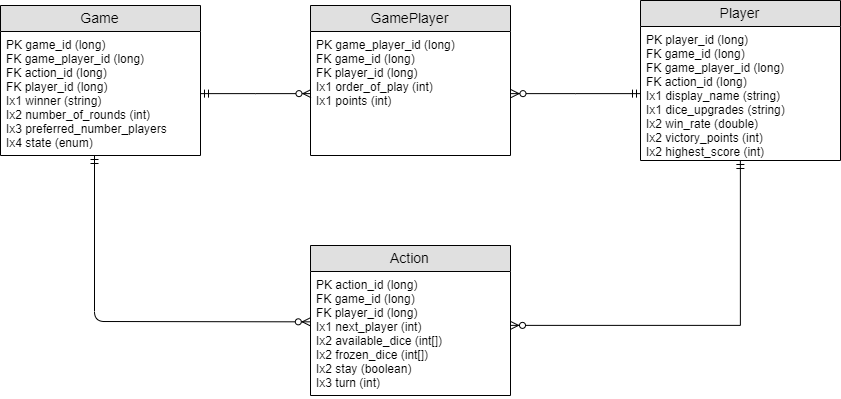

The diagram above was exported from draw.io. Its source (the exported page's mxGraphModel, read from the mxfile embedded in the PNG):
<mxGraphModel dx="1046" dy="666" grid="1" gridSize="10" guides="1" tooltips="1" connect="1" arrows="1" fold="1" page="1" pageScale="1" pageWidth="1600" pageHeight="900" math="0" shadow="0">
  <root>
    <mxCell id="0" />
    <mxCell id="1" parent="0" />
    <mxCell id="E1GtEnZdSUTCDKu80g7y-46" style="edgeStyle=orthogonalEdgeStyle;rounded=0;orthogonalLoop=1;jettySize=auto;html=1;entryX=0.988;entryY=0.451;entryDx=0;entryDy=0;entryPerimeter=0;fontSize=16;fontColor=#FFFFFF;exitX=0.992;exitY=0.483;exitDx=0;exitDy=0;exitPerimeter=0;" parent="1" target="E1GtEnZdSUTCDKu80g7y-23" edge="1">
      <mxGeometry relative="1" as="geometry">
        <Array as="points">
          <mxPoint x="286" y="820" />
          <mxPoint x="1338" y="820" />
        </Array>
        <mxPoint x="286.3333333333335" y="778.6666666666667" as="sourcePoint" />
      </mxGeometry>
    </mxCell>
    <mxCell id="7OA090EAG1BatunBbxt2-86" value="Game" style="swimlane;fontStyle=0;childLayout=stackLayout;horizontal=1;startSize=26;fillColor=#e0e0e0;horizontalStack=0;resizeParent=1;resizeParentMax=0;resizeLast=0;collapsible=1;marginBottom=0;swimlaneFillColor=#ffffff;align=center;fontSize=14;" vertex="1" parent="1">
      <mxGeometry x="80" y="120" width="200" height="150" as="geometry" />
    </mxCell>
    <mxCell id="7OA090EAG1BatunBbxt2-88" value="PK game_id (long)&#10;FK game_player_id (long)&#10;FK action_id (long)&#10;FK player_id (long)&#10;Ix1 winner (string)&#10;Ix2 number_of_rounds (int)&#10;Ix3 preferred_number_players&#10;Ix4 state (enum)" style="text;strokeColor=none;fillColor=none;spacingLeft=4;spacingRight=4;overflow=hidden;rotatable=0;points=[[0,0.5],[1,0.5]];portConstraint=eastwest;fontSize=12;" vertex="1" parent="7OA090EAG1BatunBbxt2-86">
      <mxGeometry y="26" width="200" height="124" as="geometry" />
    </mxCell>
    <mxCell id="7OA090EAG1BatunBbxt2-90" value="GamePlayer" style="swimlane;fontStyle=0;childLayout=stackLayout;horizontal=1;startSize=26;fillColor=#e0e0e0;horizontalStack=0;resizeParent=1;resizeParentMax=0;resizeLast=0;collapsible=1;marginBottom=0;swimlaneFillColor=#ffffff;align=center;fontSize=14;" vertex="1" parent="1">
      <mxGeometry x="390" y="120" width="200" height="150" as="geometry" />
    </mxCell>
    <mxCell id="7OA090EAG1BatunBbxt2-91" value="PK game_player_id (long)&#10;FK game_id (long)&#10;FK player_id (long)&#10;Ix1 order_of_play (int)&#10;Ix1 points (int)&#10;" style="text;strokeColor=none;fillColor=none;spacingLeft=4;spacingRight=4;overflow=hidden;rotatable=0;points=[[0,0.5],[1,0.5]];portConstraint=eastwest;fontSize=12;" vertex="1" parent="7OA090EAG1BatunBbxt2-90">
      <mxGeometry y="26" width="200" height="124" as="geometry" />
    </mxCell>
    <mxCell id="7OA090EAG1BatunBbxt2-92" value="Player" style="swimlane;fontStyle=0;childLayout=stackLayout;horizontal=1;startSize=26;fillColor=#e0e0e0;horizontalStack=0;resizeParent=1;resizeParentMax=0;resizeLast=0;collapsible=1;marginBottom=0;swimlaneFillColor=#ffffff;align=center;fontSize=14;" vertex="1" parent="1">
      <mxGeometry x="720" y="115" width="200" height="160" as="geometry" />
    </mxCell>
    <mxCell id="7OA090EAG1BatunBbxt2-93" value="PK player_id (long)&#10;FK game_id (long)&#10;FK game_player_id (long)&#10;FK action_id (long)&#10;Ix1 display_name (string)&#10;Ix1 dice_upgrades (string)&#10;Ix2 win_rate (double)&#10;Ix2 victory_points (int)&#10;Ix2 highest_score (int)" style="text;strokeColor=none;fillColor=none;spacingLeft=4;spacingRight=4;overflow=hidden;rotatable=0;points=[[0,0.5],[1,0.5]];portConstraint=eastwest;fontSize=12;" vertex="1" parent="7OA090EAG1BatunBbxt2-92">
      <mxGeometry y="26" width="200" height="134" as="geometry" />
    </mxCell>
    <mxCell id="7OA090EAG1BatunBbxt2-94" value="Action" style="swimlane;fontStyle=0;childLayout=stackLayout;horizontal=1;startSize=26;fillColor=#e0e0e0;horizontalStack=0;resizeParent=1;resizeParentMax=0;resizeLast=0;collapsible=1;marginBottom=0;swimlaneFillColor=#ffffff;align=center;fontSize=14;" vertex="1" parent="1">
      <mxGeometry x="390" y="360" width="200" height="150" as="geometry" />
    </mxCell>
    <mxCell id="7OA090EAG1BatunBbxt2-95" value="PK action_id (long)&#10;FK game_id (long)&#10;FK player_id (long)&#10;Ix1 next_player (int)&#10;Ix2 available_dice (int[])&#10;Ix2 frozen_dice (int[])&#10;Ix2 stay (boolean)&#10;Ix3 turn (int)" style="text;strokeColor=none;fillColor=none;spacingLeft=4;spacingRight=4;overflow=hidden;rotatable=0;points=[[0,0.5],[1,0.5]];portConstraint=eastwest;fontSize=12;" vertex="1" parent="7OA090EAG1BatunBbxt2-94">
      <mxGeometry y="26" width="200" height="124" as="geometry" />
    </mxCell>
    <mxCell id="7OA090EAG1BatunBbxt2-99" value="" style="endArrow=ERzeroToMany;html=1;entryX=-0.001;entryY=0.406;entryDx=0;entryDy=0;entryPerimeter=0;startArrow=ERmandOne;startFill=0;endFill=1;" edge="1" parent="1" target="7OA090EAG1BatunBbxt2-95">
      <mxGeometry width="50" height="50" relative="1" as="geometry">
        <mxPoint x="174" y="270" as="sourcePoint" />
        <mxPoint x="130" y="530" as="targetPoint" />
        <Array as="points">
          <mxPoint x="174" y="436" />
        </Array>
      </mxGeometry>
    </mxCell>
    <mxCell id="7OA090EAG1BatunBbxt2-100" style="edgeStyle=orthogonalEdgeStyle;rounded=0;orthogonalLoop=1;jettySize=auto;html=1;startArrow=ERzeroToMany;startFill=1;endArrow=ERmandOne;endFill=0;" edge="1" parent="1" source="7OA090EAG1BatunBbxt2-95" target="7OA090EAG1BatunBbxt2-93">
      <mxGeometry relative="1" as="geometry">
        <Array as="points">
          <mxPoint x="820" y="440" />
        </Array>
      </mxGeometry>
    </mxCell>
    <mxCell id="7OA090EAG1BatunBbxt2-103" style="edgeStyle=orthogonalEdgeStyle;rounded=0;orthogonalLoop=1;jettySize=auto;html=1;entryX=0;entryY=0.5;entryDx=0;entryDy=0;startArrow=ERmandOne;startFill=0;endArrow=ERzeroToMany;endFill=1;" edge="1" parent="1" source="7OA090EAG1BatunBbxt2-88" target="7OA090EAG1BatunBbxt2-91">
      <mxGeometry relative="1" as="geometry" />
    </mxCell>
    <mxCell id="7OA090EAG1BatunBbxt2-104" style="edgeStyle=orthogonalEdgeStyle;rounded=0;orthogonalLoop=1;jettySize=auto;html=1;entryX=1;entryY=0.5;entryDx=0;entryDy=0;startArrow=ERmandOne;startFill=0;endArrow=ERzeroToMany;endFill=1;" edge="1" parent="1" source="7OA090EAG1BatunBbxt2-93" target="7OA090EAG1BatunBbxt2-91">
      <mxGeometry relative="1" as="geometry" />
    </mxCell>
  </root>
</mxGraphModel>